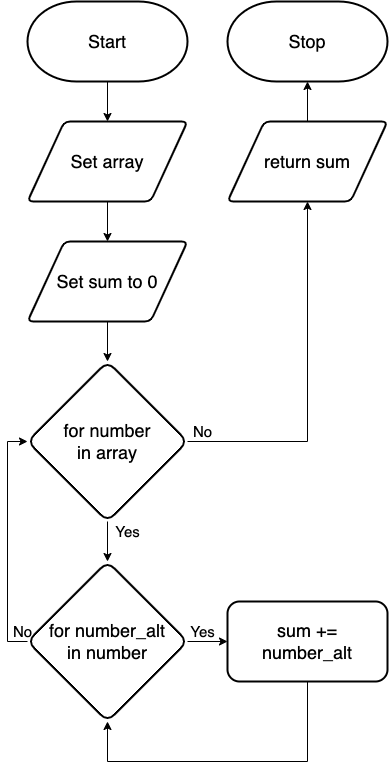

The diagram above was exported from draw.io. Its source (the exported page's mxGraphModel, read from the mxfile embedded in the PNG):
<mxGraphModel dx="691" dy="1703" grid="1" gridSize="10" guides="1" tooltips="1" connect="1" arrows="1" fold="1" page="1" pageScale="1" pageWidth="827" pageHeight="1169" math="0" shadow="0">
  <root>
    <mxCell id="0" />
    <mxCell id="1" parent="0" />
    <mxCell id="2" style="edgeStyle=orthogonalEdgeStyle;rounded=0;html=1;entryX=0.5;entryY=0;entryDx=0;entryDy=0;fontSize=15;" edge="1" parent="1" source="3" target="6">
      <mxGeometry relative="1" as="geometry" />
    </mxCell>
    <mxCell id="3" value="&lt;font style=&quot;font-size: 18px&quot;&gt;Start&lt;/font&gt;" style="strokeWidth=2;html=1;shape=mxgraph.flowchart.terminator;whiteSpace=wrap;" vertex="1" parent="1">
      <mxGeometry x="40" width="160" height="80" as="geometry" />
    </mxCell>
    <mxCell id="4" value="&lt;font style=&quot;font-size: 18px&quot;&gt;Stop&lt;/font&gt;" style="strokeWidth=2;html=1;shape=mxgraph.flowchart.terminator;whiteSpace=wrap;" vertex="1" parent="1">
      <mxGeometry x="240" width="160" height="80" as="geometry" />
    </mxCell>
    <mxCell id="5" style="edgeStyle=none;html=1;entryX=0.5;entryY=0;entryDx=0;entryDy=0;fontSize=18;" edge="1" parent="1" source="6" target="14">
      <mxGeometry relative="1" as="geometry" />
    </mxCell>
    <mxCell id="6" value="Set array" style="shape=parallelogram;html=1;strokeWidth=2;perimeter=parallelogramPerimeter;whiteSpace=wrap;rounded=1;arcSize=12;size=0.23;fontSize=18;" vertex="1" parent="1">
      <mxGeometry x="40" y="120" width="160" height="80" as="geometry" />
    </mxCell>
    <mxCell id="7" style="edgeStyle=none;html=1;entryX=0.5;entryY=0;entryDx=0;entryDy=0;fontSize=15;" edge="1" parent="1" source="8">
      <mxGeometry relative="1" as="geometry">
        <mxPoint x="120" y="560" as="targetPoint" />
      </mxGeometry>
    </mxCell>
    <mxCell id="8" value="&lt;font style=&quot;font-size: 18px;&quot;&gt;for number&lt;br style=&quot;font-size: 18px;&quot;&gt;in array&lt;br style=&quot;font-size: 18px;&quot;&gt;&lt;/font&gt;" style="rhombus;whiteSpace=wrap;html=1;rounded=1;fontFamily=Helvetica;fontSize=18;fontColor=default;strokeColor=default;strokeWidth=2;fillColor=default;" vertex="1" parent="1">
      <mxGeometry x="40" y="360" width="160" height="160" as="geometry" />
    </mxCell>
    <mxCell id="9" value="&lt;font style=&quot;font-size: 15px&quot;&gt;Yes&lt;/font&gt;" style="text;html=1;align=center;verticalAlign=middle;resizable=0;points=[];autosize=1;strokeColor=none;fillColor=none;fontSize=8;fontFamily=Helvetica;fontColor=default;" vertex="1" parent="1">
      <mxGeometry x="120" y="520" width="40" height="20" as="geometry" />
    </mxCell>
    <mxCell id="10" value="&lt;font style=&quot;font-size: 15px&quot;&gt;No&lt;br&gt;&lt;/font&gt;" style="text;html=1;align=center;verticalAlign=middle;resizable=0;points=[];autosize=1;strokeColor=none;fillColor=none;fontSize=8;fontFamily=Helvetica;fontColor=default;" vertex="1" parent="1">
      <mxGeometry x="200" y="420" width="30" height="20" as="geometry" />
    </mxCell>
    <mxCell id="11" style="edgeStyle=orthogonalEdgeStyle;html=1;entryX=0;entryY=0.5;entryDx=0;entryDy=0;fontSize=15;rounded=0;exitX=0;exitY=0.5;exitDx=0;exitDy=0;" edge="1" parent="1" source="20" target="8">
      <mxGeometry relative="1" as="geometry">
        <Array as="points">
          <mxPoint x="20" y="640" />
          <mxPoint x="20" y="440" />
        </Array>
        <mxPoint x="40" y="600" as="sourcePoint" />
      </mxGeometry>
    </mxCell>
    <mxCell id="12" style="edgeStyle=orthogonalEdgeStyle;rounded=0;html=1;entryX=0.5;entryY=1;entryDx=0;entryDy=0;fontSize=15;exitX=1;exitY=0.5;exitDx=0;exitDy=0;" edge="1" parent="1" source="8" target="16">
      <mxGeometry relative="1" as="geometry" />
    </mxCell>
    <mxCell id="13" style="edgeStyle=none;html=1;entryX=0.5;entryY=0;entryDx=0;entryDy=0;fontSize=15;" edge="1" parent="1" source="14" target="8">
      <mxGeometry relative="1" as="geometry" />
    </mxCell>
    <mxCell id="14" value="Set sum to 0" style="shape=parallelogram;html=1;strokeWidth=2;perimeter=parallelogramPerimeter;whiteSpace=wrap;rounded=1;arcSize=12;size=0.23;fontSize=18;" vertex="1" parent="1">
      <mxGeometry x="40" y="240" width="160" height="80" as="geometry" />
    </mxCell>
    <mxCell id="15" style="edgeStyle=none;html=1;entryX=0.5;entryY=1;entryDx=0;entryDy=0;entryPerimeter=0;" edge="1" parent="1" source="16" target="4">
      <mxGeometry relative="1" as="geometry">
        <mxPoint x="320" y="90" as="targetPoint" />
      </mxGeometry>
    </mxCell>
    <mxCell id="16" value="return sum" style="shape=parallelogram;html=1;strokeWidth=2;perimeter=parallelogramPerimeter;whiteSpace=wrap;rounded=1;arcSize=12;size=0.23;fontSize=18;" vertex="1" parent="1">
      <mxGeometry x="240" y="120" width="160" height="80" as="geometry" />
    </mxCell>
    <mxCell id="17" style="edgeStyle=orthogonalEdgeStyle;html=1;entryX=0.5;entryY=1;entryDx=0;entryDy=0;rounded=0;" edge="1" parent="1" source="18" target="20">
      <mxGeometry relative="1" as="geometry">
        <Array as="points">
          <mxPoint x="320" y="760" />
          <mxPoint x="120" y="760" />
        </Array>
      </mxGeometry>
    </mxCell>
    <mxCell id="18" value="sum +=&lt;br&gt;number_alt" style="rounded=1;whiteSpace=wrap;html=1;strokeWidth=2;fontSize=18;" vertex="1" parent="1">
      <mxGeometry x="240" y="600" width="160" height="80" as="geometry" />
    </mxCell>
    <mxCell id="19" style="edgeStyle=none;html=1;" edge="1" parent="1" source="20" target="18">
      <mxGeometry relative="1" as="geometry" />
    </mxCell>
    <mxCell id="20" value="&lt;font style=&quot;font-size: 18px&quot;&gt;for number_alt&lt;br style=&quot;font-size: 18px&quot;&gt;in number&lt;br style=&quot;font-size: 18px&quot;&gt;&lt;/font&gt;" style="rhombus;whiteSpace=wrap;html=1;rounded=1;fontFamily=Helvetica;fontSize=18;fontColor=default;strokeColor=default;strokeWidth=2;fillColor=default;" vertex="1" parent="1">
      <mxGeometry x="40" y="560" width="160" height="160" as="geometry" />
    </mxCell>
    <mxCell id="21" value="&lt;font style=&quot;font-size: 15px&quot;&gt;Yes&lt;/font&gt;" style="text;html=1;align=center;verticalAlign=middle;resizable=0;points=[];autosize=1;strokeColor=none;fillColor=none;fontSize=8;fontFamily=Helvetica;fontColor=default;" vertex="1" parent="1">
      <mxGeometry x="195" y="620" width="40" height="20" as="geometry" />
    </mxCell>
    <mxCell id="22" value="&lt;font style=&quot;font-size: 15px&quot;&gt;No&lt;br&gt;&lt;/font&gt;" style="text;html=1;align=center;verticalAlign=middle;resizable=0;points=[];autosize=1;strokeColor=none;fillColor=none;fontSize=8;fontFamily=Helvetica;fontColor=default;" vertex="1" parent="1">
      <mxGeometry x="20" y="620" width="30" height="20" as="geometry" />
    </mxCell>
  </root>
</mxGraphModel>